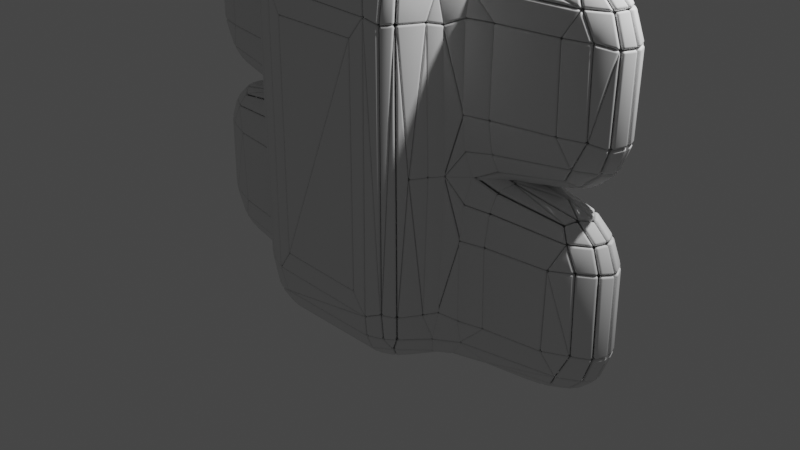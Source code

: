 # Source: Fractured_stone_barrier.blend  (saved by Blender 2.81.16; exported with 4.5.12 LTS)
import bpy
from mathutils import Matrix  # noqa: F401  (used for matrix-valued properties, if any)

bpy.ops.wm.read_factory_settings(use_empty=True)
scene = bpy.context.scene
scene.name = 'Scene'

# ---- collections
col_collection = bpy.data.collections.new('Collection'); scene.collection.children.link(col_collection)

# ---- world
world_world = bpy.data.worlds.new('World'); scene.world = world_world
world_world.use_nodes = True; world_world.node_tree.nodes.clear()
_N = world_world.node_tree.nodes; _L = world_world.node_tree.links
n0 = _N.new('ShaderNodeOutputWorld'); n0.name = 'World Output'; n0.location = (300, 300)
n1 = _N.new('ShaderNodeBackground'); n1.name = 'Background'; n1.location = (10, 300)
n1.inputs[0].default_value = (0.05088, 0.05088, 0.05088, 1.0)
_L.new(n1.outputs[0], n0.inputs[0])
n0.is_active_output = True
world_world.color = (0.05088, 0.05088, 0.05088)
world_world.use_sun_shadow = False
world_world.sun_shadow_jitter_overblur = 0.0

# ---- cameras
cam_camera = bpy.data.cameras.new('Camera')
cam_camera.clip_end = 100.0
cam_camera.ortho_scale = 7.314

# ---- lights
light_light = bpy.data.lights.new('Light', 'POINT')
light_light.transmission_factor = 0.0
light_light.energy = 1000.0
light_light.shadow_soft_size = 0.1
light_light.shadow_maximum_resolution = 0.006
light_light.use_absolute_resolution = True

# ---- meshes
me_cube_067 = bpy.data.meshes.new('Cube.067')
me_cube_067.from_pydata([(-1.0, -1.0, -1.0), (-1.0, -1.0, 1.0), (-1.0, 1.0, -1.0), (-1.0, 1.0, 1.0), (1.0, -1.0, -1.0), (1.0, -1.0, 1.0), (1.0, 1.0, -1.0), (1.0, 1.0, 1.0), (-1.0, -1.0, 3.0), (-1.0, 1.0, 3.0), (1.0, -1.0, 3.0), (1.0, 1.0, 3.0), (0.3333, 1.0, -1.0), (-0.3333, 1.0, -1.0), (-0.3333, 1.0, 1.0), (0.3333, 1.0, 1.0), (-0.3333, -1.0, -1.0), (0.3333, -1.0, -1.0), (0.3333, -1.0, 1.0), (-0.3333, -1.0, 1.0), (-0.3333, 1.0, 3.0), (0.3333, 1.0, 3.0), (0.3333, -1.0, 3.0), (-0.3333, -1.0, 3.0), (-1.0, 0.3333, -1.0), (-1.0, -0.3333, -1.0), (-1.0, -0.3333, 1.0), (-1.0, 0.3333, 1.0), (1.0, -0.3333, -1.0), (1.0, 0.3333, -1.0), (1.0, 0.3333, 1.0), (1.0, -0.3333, 1.0), (-1.0, -0.3333, 3.0), (-1.0, 0.3333, 3.0), (1.0, 0.3333, 3.0), (1.0, -0.3333, 3.0), (0.3333, 0.3333, 3.0), (0.3333, -0.3333, 3.0), (-0.3333, 0.3333, 3.0), (-0.3333, -0.3333, 3.0), (-0.3333, 0.3333, -1.0), (-0.3333, -0.3333, -1.0), (0.3333, 0.3333, -1.0), (0.3333, -0.3333, -1.0), (-2.708, 0.3333, 1.0), (-2.708, -0.3333, 1.0), (-2.708, -0.3333, 3.0), (-2.708, 0.3333, 3.0), (2.708, -0.3333, 1.0), (2.708, 0.3333, 1.0), (2.708, 0.3333, 3.0), (2.708, -0.3333, 3.0), (2.708, 0.3333, -1.0), (2.708, 0.3333, 1.0), (2.708, -0.3333, 1.0), (2.708, -0.3333, -1.0), (-2.708, -0.3333, -1.0), (-2.708, -0.3333, 1.0), (-2.708, 0.3333, 1.0), (-2.708, 0.3333, -1.0), (1.0, 1.0, 2.0), (1.0, -1.0, 2.0), (-1.0, -1.0, 2.0), (-1.0, 1.0, 2.0), (0.3333, 1.0, 2.0), (-0.3333, 1.0, 2.0), (-0.3333, -1.0, 2.0), (0.3333, -1.0, 2.0), (-1.0, 0.3333, 2.0), (-1.0, -0.3333, 2.0), (1.0, -0.3333, 2.0), (1.0, 0.3333, 2.0), (-2.708, -0.3333, 2.0), (-2.708, 0.3333, 2.0), (2.708, 0.3333, 2.0), (2.708, -0.3333, 2.0), (-1.0, -1.0, 0.0), (-1.0, 1.0, 0.0), (1.0, 1.0, 0.0), (1.0, -1.0, 0.0), (0.3333, -1.0, 0.0), (-0.3333, -1.0, 0.0), (-0.3333, 1.0, 0.0), (0.3333, 1.0, 0.0), (1.0, 0.3333, 0.0), (1.0, -0.3333, 0.0), (-1.0, -0.3333, 0.0), (-1.0, 0.3333, 0.0), (2.708, 0.3333, 0.0), (2.708, -0.3333, 0.0), (-2.708, -0.3333, 0.0), (-2.708, 0.3333, 0.0)], [], [(87, 27, 3, 77), (83, 15, 7, 78), (85, 31, 5, 79), (81, 19, 1, 76), (43, 28, 4, 17), (71, 60, 11, 34), (39, 32, 8, 23), (69, 62, 8, 32), (67, 61, 10, 22), (65, 63, 9, 20), (60, 64, 21, 11), (64, 65, 20, 21), (62, 66, 23, 8), (66, 67, 22, 23), (35, 37, 22, 10), (37, 39, 23, 22), (25, 41, 16, 0), (41, 43, 17, 16), (79, 5, 18, 80), (80, 18, 19, 81), (77, 3, 14, 82), (82, 14, 15, 83), (13, 12, 42, 40), (40, 42, 43, 41), (2, 13, 40, 24), (24, 40, 41, 25), (21, 20, 38, 36), (36, 38, 39, 37), (11, 21, 36, 34), (34, 36, 37, 35), (63, 68, 33, 9), (20, 9, 33, 38), (38, 33, 32, 39), (61, 70, 35, 10), (12, 6, 29, 42), (42, 29, 28, 43), (78, 7, 30, 84), (76, 1, 26, 86), (73, 72, 46, 47), (26, 45, 44, 27), (69, 72, 45, 26), (33, 47, 46, 32), (68, 73, 47, 33), (75, 74, 50, 51), (30, 49, 48, 31), (71, 74, 49, 30), (35, 51, 50, 34), (70, 75, 51, 35), (88, 53, 54, 89), (84, 88, 52, 29), (31, 54, 53, 30), (85, 89, 54, 31), (29, 52, 55, 28), (90, 57, 58, 91), (86, 90, 56, 25), (27, 58, 57, 26), (87, 91, 58, 27), (25, 56, 59, 24), (31, 48, 75, 70), (34, 50, 74, 71), (48, 49, 74, 75), (27, 44, 73, 68), (32, 46, 72, 69), (44, 45, 72, 73), (5, 31, 70, 61), (3, 27, 68, 63), (19, 18, 67, 66), (1, 19, 66, 62), (15, 14, 65, 64), (7, 15, 64, 60), (14, 3, 63, 65), (18, 5, 61, 67), (26, 1, 62, 69), (30, 7, 60, 71), (24, 59, 91, 87), (26, 57, 90, 86), (56, 90, 91, 59), (28, 55, 89, 85), (30, 53, 88, 84), (52, 88, 89, 55), (0, 76, 86, 25), (6, 78, 84, 29), (13, 82, 83, 12), (2, 77, 82, 13), (17, 80, 81, 16), (4, 79, 80, 17), (16, 81, 76, 0), (28, 85, 79, 4), (12, 83, 78, 6), (24, 87, 77, 2)])
me_cube_067.polygons.foreach_set('use_smooth', [True] * 90)
_uv = me_cube_067.uv_layers.new(name='UVMap')
_uv.uv.foreach_set('vector', [0.5, 0.1667, 0.625, 0.1667, 0.625, 0.25, 0.5, 0.25, 0.5, 0.4167, 0.625, 0.4167, 0.625, 0.5, 0.5, 0.5, 0.5, 0.6667, 0.625, 0.6667, 0.625, 0.75, 0.5, 0.75, 0.5, 0.9167, 0.625, 0.9167, 0.625, 1.0, 0.5, 1.0, 0.2917, 0.6667, 0.375, 0.6667, 0.375, 0.75, 0.2917, 0.75, 0.625, 0.5833, 0.625, 0.5, 0.625, 0.5, 0.625, 0.5833, 0.7917, 0.6667, 0.875, 0.6667, 0.875, 0.75, 0.7917, 0.75, 0.625, 0.08333, 0.625, 0.0, 0.625, 0.0, 0.625, 0.08333, 0.625, 0.8333, 0.625, 0.75, 0.625, 0.75, 0.625, 0.8333, 0.625, 0.3333, 0.625, 0.25, 0.625, 0.25, 0.625, 0.3333, 0.625, 0.5, 0.625, 0.4167, 0.625, 0.4167, 0.625, 0.5, 0.625, 0.4167, 0.625, 0.3333, 0.625, 0.3333, 0.625, 0.4167, 0.625, 1.0, 0.625, 0.9167, 0.625, 0.9167, 0.625, 1.0, 0.625, 0.9167, 0.625, 0.8333, 0.625, 0.8333, 0.625, 0.9167, 0.625, 0.6667, 0.7083, 0.6667, 0.7083, 0.75, 0.625, 0.75, 0.7083, 0.6667, 0.7917, 0.6667, 0.7917, 0.75, 0.7083, 0.75, 0.125, 0.6667, 0.2083, 0.6667, 0.2083, 0.75, 0.125, 0.75, 0.2083, 0.6667, 0.2917, 0.6667, 0.2917, 0.75, 0.2083, 0.75, 0.5, 0.75, 0.625, 0.75, 0.625, 0.8333, 0.5, 0.8333, 0.5, 0.8333, 0.625, 0.8333, 0.625, 0.9167, 0.5, 0.9167, 0.5, 0.25, 0.625, 0.25, 0.625, 0.3333, 0.5, 0.3333, 0.5, 0.3333, 0.625, 0.3333, 0.625, 0.4167, 0.5, 0.4167, 0.2083, 0.5, 0.2917, 0.5, 0.2917, 0.5833, 0.2083, 0.5833, 0.2083, 0.5833, 0.2917, 0.5833, 0.2917, 0.6667, 0.2083, 0.6667, 0.125, 0.5, 0.2083, 0.5, 0.2083, 0.5833, 0.125, 0.5833, 0.125, 0.5833, 0.2083, 0.5833, 0.2083, 0.6667, 0.125, 0.6667, 0.7083, 0.5, 0.7917, 0.5, 0.7917, 0.5833, 0.7083, 0.5833, 0.7083, 0.5833, 0.7917, 0.5833, 0.7917, 0.6667, 0.7083, 0.6667, 0.625, 0.5, 0.7083, 0.5, 0.7083, 0.5833, 0.625, 0.5833, 0.625, 0.5833, 0.7083, 0.5833, 0.7083, 0.6667, 0.625, 0.6667, 0.625, 0.25, 0.625, 0.1667, 0.625, 0.1667, 0.625, 0.25, 0.7917, 0.5, 0.875, 0.5, 0.875, 0.5833, 0.7917, 0.5833, 0.7917, 0.5833, 0.875, 0.5833, 0.875, 0.6667, 0.7917, 0.6667, 0.625, 0.75, 0.625, 0.6667, 0.625, 0.6667, 0.625, 0.75, 0.2917, 0.5, 0.375, 0.5, 0.375, 0.5833, 0.2917, 0.5833, 0.2917, 0.5833, 0.375, 0.5833, 0.375, 0.6667, 0.2917, 0.6667, 0.5, 0.5, 0.625, 0.5, 0.625, 0.5833, 0.5, 0.5833, 0.5, 0.0, 0.625, 0.0, 0.625, 0.08333, 0.5, 0.08333, 0.625, 0.1667, 0.625, 0.08333, 0.625, 0.08333, 0.625, 0.1667, 0.625, 0.08333, 0.625, 0.08333, 0.625, 0.1667, 0.625, 0.1667, 0.625, 0.08333, 0.625, 0.08333, 0.625, 0.08333, 0.625, 0.08333, 0.625, 0.1667, 0.625, 0.1667, 0.625, 0.08333, 0.625, 0.08333, 0.625, 0.1667, 0.625, 0.1667, 0.625, 0.1667, 0.625, 0.1667, 0.625, 0.6667, 0.625, 0.5833, 0.625, 0.5833, 0.625, 0.6667, 0.625, 0.5833, 0.625, 0.5833, 0.625, 0.6667, 0.625, 0.6667, 0.625, 0.5833, 0.625, 0.5833, 0.625, 0.5833, 0.625, 0.5833, 0.625, 0.6667, 0.625, 0.6667, 0.625, 0.5833, 0.625, 0.5833, 0.625, 0.6667, 0.625, 0.6667, 0.625, 0.6667, 0.625, 0.6667, 0.5, 0.5833, 0.625, 0.5833, 0.625, 0.6667, 0.5, 0.6667, 0.5, 0.5833, 0.5, 0.5833, 0.375, 0.5833, 0.375, 0.5833, 0.625, 0.6667, 0.625, 0.6667, 0.625, 0.5833, 0.625, 0.5833, 0.5, 0.6667, 0.5, 0.6667, 0.625, 0.6667, 0.625, 0.6667, 0.375, 0.5833, 0.375, 0.5833, 0.375, 0.6667, 0.375, 0.6667, 0.5, 0.08333, 0.625, 0.08333, 0.625, 0.1667, 0.5, 0.1667, 0.5, 0.08333, 0.5, 0.08333, 0.375, 0.08333, 0.375, 0.08333, 0.625, 0.1667, 0.625, 0.1667, 0.625, 0.08333, 0.625, 0.08333, 0.5, 0.1667, 0.5, 0.1667, 0.625, 0.1667, 0.625, 0.1667, 0.375, 0.08333, 0.375, 0.08333, 0.375, 0.1667, 0.375, 0.1667, 0.625, 0.6667, 0.625, 0.6667, 0.625, 0.6667, 0.625, 0.6667, 0.625, 0.5833, 0.625, 0.5833, 0.625, 0.5833, 0.625, 0.5833, 0.625, 0.6667, 0.625, 0.5833, 0.625, 0.5833, 0.625, 0.6667, 0.625, 0.1667, 0.625, 0.1667, 0.625, 0.1667, 0.625, 0.1667, 0.625, 0.08333, 0.625, 0.08333, 0.625, 0.08333, 0.625, 0.08333, 0.625, 0.1667, 0.625, 0.08333, 0.625, 0.08333, 0.625, 0.1667, 0.625, 0.75, 0.625, 0.6667, 0.625, 0.6667, 0.625, 0.75, 0.625, 0.25, 0.625, 0.1667, 0.625, 0.1667, 0.625, 0.25, 0.625, 0.9167, 0.625, 0.8333, 0.625, 0.8333, 0.625, 0.9167, 0.625, 1.0, 0.625, 0.9167, 0.625, 0.9167, 0.625, 1.0, 0.625, 0.4167, 0.625, 0.3333, 0.625, 0.3333, 0.625, 0.4167, 0.625, 0.5, 0.625, 0.4167, 0.625, 0.4167, 0.625, 0.5, 0.625, 0.3333, 0.625, 0.25, 0.625, 0.25, 0.625, 0.3333, 0.625, 0.8333, 0.625, 0.75, 0.625, 0.75, 0.625, 0.8333, 0.625, 0.08333, 0.625, 0.0, 0.625, 0.0, 0.625, 0.08333, 0.625, 0.5833, 0.625, 0.5, 0.625, 0.5, 0.625, 0.5833, 0.375, 0.1667, 0.375, 0.1667, 0.5, 0.1667, 0.5, 0.1667, 0.625, 0.08333, 0.625, 0.08333, 0.5, 0.08333, 0.5, 0.08333, 0.375, 0.08333, 0.5, 0.08333, 0.5, 0.1667, 0.375, 0.1667, 0.375, 0.6667, 0.375, 0.6667, 0.5, 0.6667, 0.5, 0.6667, 0.625, 0.5833, 0.625, 0.5833, 0.5, 0.5833, 0.5, 0.5833, 0.375, 0.5833, 0.5, 0.5833, 0.5, 0.6667, 0.375, 0.6667, 0.375, 0.0, 0.5, 0.0, 0.5, 0.08333, 0.375, 0.08333, 0.375, 0.5, 0.5, 0.5, 0.5, 0.5833, 0.375, 0.5833, 0.375, 0.3333, 0.5, 0.3333, 0.5, 0.4167, 0.375, 0.4167, 0.375, 0.25, 0.5, 0.25, 0.5, 0.3333, 0.375, 0.3333, 0.375, 0.8333, 0.5, 0.8333, 0.5, 0.9167, 0.375, 0.9167, 0.375, 0.75, 0.5, 0.75, 0.5, 0.8333, 0.375, 0.8333, 0.375, 0.9167, 0.5, 0.9167, 0.5, 1.0, 0.375, 1.0, 0.375, 0.6667, 0.5, 0.6667, 0.5, 0.75, 0.375, 0.75, 0.375, 0.4167, 0.5, 0.4167, 0.5, 0.5, 0.375, 0.5, 0.375, 0.1667, 0.5, 0.1667, 0.5, 0.25, 0.375, 0.25])
me_cube_067.use_remesh_fix_poles = True
me_cube_067.use_remesh_preserve_attributes = False
me_cube_067.use_mirror_vertex_groups = False
me_cube_067.update()

# ---- objects
ob_light = bpy.data.objects.new('Light', light_light)
ob_camera = bpy.data.objects.new('Camera', cam_camera)
ob_cube = bpy.data.objects.new('Cube', me_cube_067)

# ---- transforms, parenting, visibility, modifiers, constraints
ob_light.location = (4.076, 1.005, 5.904)
ob_light.rotation_euler = (0.6503, 0.05522, 1.866)
ob_light.lock_rotations_4d = False
ob_light.empty_display_type = 'ARROWS'
ob_light.color = (0.0, 0.0, 0.0, 0.0)
ob_light.lineart.crease_threshold = 0.0
ob_camera.location = (7.359, -6.926, 4.958)
ob_camera.rotation_euler = (1.109, 0.0, 0.8149)
ob_camera.lock_rotations_4d = False
ob_camera.empty_display_type = 'ARROWS'
ob_camera.color = (0.0, 0.0, 0.0, 0.0)
ob_camera.display_type = 'WIRE'
ob_camera.lineart.crease_threshold = 0.0
ob_cube.location = (0.0, 0.0, 0.0)
ob_cube.lineart.crease_threshold = 0.0
_m = ob_cube.modifiers.new('Subsurface', 'SUBSURF')
_m.uv_smooth = 'PRESERVE_CORNERS'
_m.levels = 2
_m.show_only_control_edges = False
_m = ob_cube.modifiers.new('Decimate', 'DECIMATE')
_m.ratio = 0.3
_m = ob_cube.modifiers.new('Edge Split', 'EDGE_SPLIT')
_m.split_angle = 0.0
_m = ob_cube.modifiers.new('Solidify', 'SOLIDIFY')
_m.thickness = -0.05
_m.nonmanifold_thickness_mode = 'FIXED'
_m.nonmanifold_merge_threshold = 0.0003
_m = ob_cube.modifiers.new('Bevel', 'BEVEL')
_m.width = 0.02
_m.width_pct = 0.02
_m.segments = 3
_m.limit_method = 'NONE'

# ---- collection membership
col_collection.objects.link(ob_light)
col_collection.objects.link(ob_camera)
col_collection.objects.link(ob_cube)

# ---- scene / render settings (as saved in the file)
scene.camera = ob_camera
scene.frame_start = 1; scene.frame_end = 250; scene.frame_set(1)
scene.render.engine = 'BLENDER_EEVEE_NEXT'
scene.cycles.use_denoising = False
scene.cycles.samples = 128
scene.cycles.sampling_pattern = 'TABULATED_SOBOL'
scene.cycles.use_adaptive_sampling = False
scene.cycles.use_light_tree = False
scene.view_settings.view_transform = 'Filmic'
bpy.context.view_layer.update()
